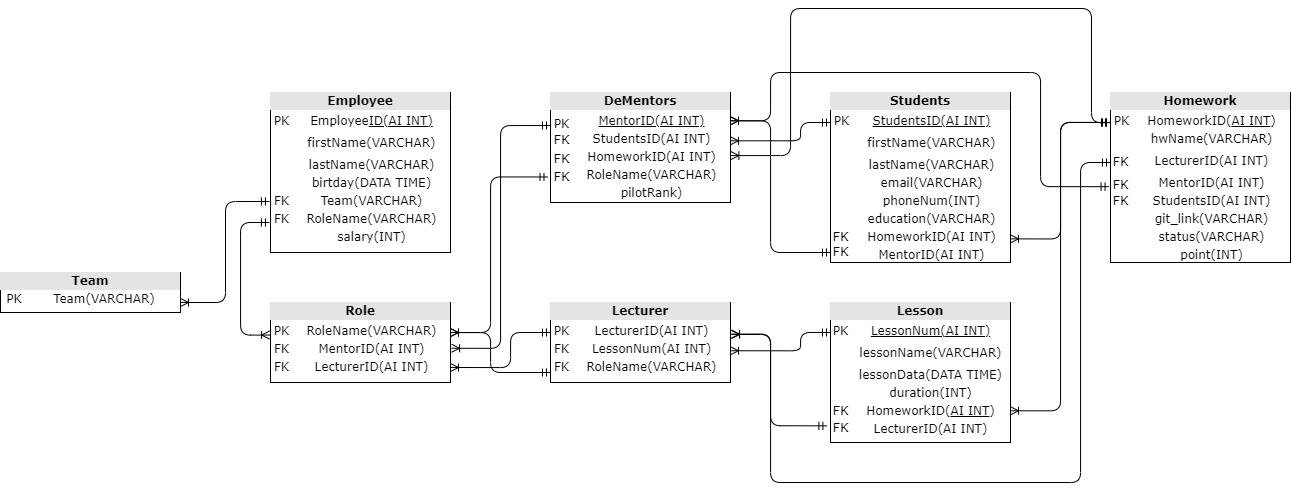

The diagram above was exported from draw.io. Its source (the exported page's mxGraphModel, read from the mxfile embedded in the PNG):
<mxGraphModel dx="1597" dy="2542" grid="1" gridSize="10" guides="1" tooltips="1" connect="1" arrows="1" fold="1" page="1" pageScale="1" pageWidth="1100" pageHeight="850" background="none" math="0" shadow="0">
  <root>
    <mxCell id="0" />
    <mxCell id="1" parent="0" />
    <mxCell id="2ed32ef02a7f4228-1" value="&lt;div style=&quot;box-sizing: border-box; width: 100%; background: rgb(228, 228, 228); padding: 2px;&quot;&gt;&lt;b&gt;Students&lt;/b&gt;&lt;/div&gt;&lt;table style=&quot;width:100%;font-size:1em;&quot; cellpadding=&quot;2&quot; cellspacing=&quot;0&quot;&gt;&lt;tbody style=&quot;line-height: 1.5;&quot;&gt;&lt;tr&gt;&lt;td&gt;PK&lt;/td&gt;&lt;td&gt;&lt;u&gt;StudentsID(AI INT)&lt;br&gt;&lt;/u&gt;&lt;/td&gt;&lt;/tr&gt;&lt;tr&gt;&lt;td&gt;&lt;br&gt;&lt;/td&gt;&lt;td&gt;firstName(VARCHAR)&lt;/td&gt;&lt;/tr&gt;&lt;tr&gt;&lt;td&gt;&lt;/td&gt;&lt;td&gt;lastName(VARCHAR)&lt;br&gt;email(VARCHAR)&lt;br&gt;phoneNum(INT)&lt;br&gt;education(VARCHAR)&lt;br&gt;HomeworkID(AI INT)&lt;br&gt;MentorID(AI INT)&lt;u&gt;&lt;br&gt;&lt;/u&gt;&lt;br&gt;&lt;br&gt;&lt;br&gt;&lt;br&gt;&lt;/td&gt;&lt;/tr&gt;&lt;/tbody&gt;&lt;/table&gt;" style="verticalAlign=top;align=center;overflow=fill;html=1;rounded=0;shadow=0;comic=0;labelBackgroundColor=none;strokeWidth=1;fontFamily=Verdana;fontSize=12" parent="1" vertex="1">
      <mxGeometry x="1280" y="-870" width="180" height="170" as="geometry" />
    </mxCell>
    <mxCell id="lF56c6ARgpih9ZYqG6j9-1" value="&lt;div style=&quot;box-sizing: border-box; width: 100%; background: rgb(228, 228, 228); padding: 2px;&quot;&gt;&lt;b&gt;DeMentors&lt;/b&gt;&lt;/div&gt;&lt;table style=&quot;width:100%;font-size:1em;&quot; cellpadding=&quot;2&quot; cellspacing=&quot;0&quot;&gt;&lt;tbody&gt;&lt;tr&gt;&lt;td&gt;PK&lt;br&gt;&lt;br&gt;&lt;br&gt;&lt;br&gt;&lt;br&gt;&lt;br&gt;&lt;br&gt;&lt;br&gt;&lt;/td&gt;&lt;td style=&quot;line-height: 1.5;&quot;&gt;&lt;u&gt;MentorID(AI INT)&lt;/u&gt;&lt;u&gt;&lt;br&gt;&lt;/u&gt;StudentsID(AI INT)&lt;br&gt;HomeworkID(AI INT)&lt;br&gt;RoleName(VARCHAR)&lt;br&gt;pilotRank)&lt;br&gt;&lt;u&gt;&lt;br&gt;&lt;br&gt;&lt;/u&gt;&lt;/td&gt;&lt;/tr&gt;&lt;tr&gt;&lt;td&gt;&lt;br&gt;&lt;/td&gt;&lt;td&gt;&lt;/td&gt;&lt;/tr&gt;&lt;tr&gt;&lt;td&gt;&lt;/td&gt;&lt;td&gt;&lt;br&gt;&lt;br&gt;&lt;br&gt;&lt;br&gt;&lt;br&gt;&lt;/td&gt;&lt;/tr&gt;&lt;/tbody&gt;&lt;/table&gt;" style="verticalAlign=top;align=center;overflow=fill;html=1;rounded=0;shadow=0;comic=0;labelBackgroundColor=none;strokeWidth=1;fontFamily=Verdana;fontSize=12" parent="1" vertex="1">
      <mxGeometry x="1000" y="-870" width="180" height="110" as="geometry" />
    </mxCell>
    <mxCell id="lF56c6ARgpih9ZYqG6j9-2" value="&lt;div style=&quot;box-sizing: border-box; width: 100%; background: rgb(228, 228, 228); padding: 2px;&quot;&gt;&lt;b&gt;Lesson&lt;/b&gt;&lt;/div&gt;&lt;table style=&quot;width:100%;font-size:1em;&quot; cellpadding=&quot;2&quot; cellspacing=&quot;0&quot;&gt;&lt;tbody style=&quot;line-height: 1.5;&quot;&gt;&lt;tr&gt;&lt;td&gt;PK&lt;/td&gt;&lt;td&gt;&lt;u&gt;LessonNum(AI INT)&lt;br&gt;&lt;/u&gt;&lt;/td&gt;&lt;/tr&gt;&lt;tr&gt;&lt;td&gt;&lt;/td&gt;&lt;td&gt;lessonName(VARCHAR)&lt;/td&gt;&lt;/tr&gt;&lt;tr&gt;&lt;td&gt;&lt;br&gt;&lt;/td&gt;&lt;td&gt;lessonData(DATA TIME)&lt;br&gt;duration(INT)&lt;br&gt;HomeworkID(&lt;u&gt;AI INT&lt;/u&gt;)&lt;br&gt;LecturerID(AI INT)&lt;br&gt;&lt;br&gt;&lt;br&gt;&lt;br&gt;&lt;/td&gt;&lt;/tr&gt;&lt;/tbody&gt;&lt;/table&gt;" style="verticalAlign=top;align=center;overflow=fill;html=1;rounded=0;shadow=0;comic=0;labelBackgroundColor=none;strokeWidth=1;fontFamily=Verdana;fontSize=12" parent="1" vertex="1">
      <mxGeometry x="1280" y="-660" width="180" height="140" as="geometry" />
    </mxCell>
    <mxCell id="lF56c6ARgpih9ZYqG6j9-3" value="&lt;div style=&quot;box-sizing: border-box; width: 100%; background: rgb(228, 228, 228); padding: 2px;&quot;&gt;&lt;b&gt;Employee&lt;/b&gt;&lt;br&gt;&lt;/div&gt;&lt;table style=&quot;width:100%;font-size:1em;&quot; cellpadding=&quot;2&quot; cellspacing=&quot;0&quot;&gt;&lt;tbody style=&quot;line-height: 1.5;&quot;&gt;&lt;tr&gt;&lt;td&gt;PK&lt;/td&gt;&lt;td&gt;Employee&lt;u&gt;ID(AI INT)&lt;/u&gt;&lt;/td&gt;&lt;/tr&gt;&lt;tr&gt;&lt;td&gt;&lt;br&gt;&lt;/td&gt;&lt;td&gt;firstName(VARCHAR)&lt;/td&gt;&lt;/tr&gt;&lt;tr&gt;&lt;td&gt;&lt;br&gt;FK&lt;br&gt;FK&lt;/td&gt;&lt;td&gt;lastName(VARCHAR)&lt;br&gt;birtday(DATA TIME)&lt;br&gt;Team(VARCHAR)&lt;br&gt;RoleName(VARCHAR)&lt;br&gt;salary(INT)&lt;/td&gt;&lt;/tr&gt;&lt;/tbody&gt;&lt;/table&gt;" style="verticalAlign=top;align=center;overflow=fill;html=1;rounded=0;shadow=0;comic=0;labelBackgroundColor=none;strokeWidth=1;fontFamily=Verdana;fontSize=12" parent="1" vertex="1">
      <mxGeometry x="720" y="-870" width="180" height="160" as="geometry" />
    </mxCell>
    <mxCell id="lF56c6ARgpih9ZYqG6j9-4" value="&lt;div style=&quot;box-sizing: border-box; width: 100%; background: rgb(228, 228, 228); padding: 2px;&quot;&gt;&lt;b&gt;Team&lt;/b&gt;&lt;br&gt;&lt;/div&gt;&lt;table style=&quot;width:100%;font-size:1em;&quot; cellpadding=&quot;2&quot; cellspacing=&quot;0&quot;&gt;&lt;tbody&gt;&lt;tr&gt;&lt;td&gt;PK&lt;/td&gt;&lt;td&gt;Team(VARCHAR)&lt;/td&gt;&lt;/tr&gt;&lt;tr&gt;&lt;td&gt;&lt;/td&gt;&lt;td&gt;&lt;/td&gt;&lt;/tr&gt;&lt;/tbody&gt;&lt;/table&gt;" style="verticalAlign=top;align=center;overflow=fill;html=1;rounded=0;shadow=0;comic=0;labelBackgroundColor=none;strokeWidth=1;fontFamily=Verdana;fontSize=12" parent="1" vertex="1">
      <mxGeometry x="450" y="-690" width="180" height="40" as="geometry" />
    </mxCell>
    <mxCell id="lF56c6ARgpih9ZYqG6j9-5" value="&lt;div style=&quot;box-sizing: border-box; width: 100%; background: rgb(228, 228, 228); padding: 2px;&quot;&gt;&lt;b&gt;Role&lt;/b&gt;&lt;br&gt;&lt;/div&gt;&lt;table style=&quot;width:100%;font-size:1em;&quot; cellpadding=&quot;2&quot; cellspacing=&quot;0&quot;&gt;&lt;tbody&gt;&lt;tr&gt;&lt;td style=&quot;line-height: 1.5;&quot;&gt;PK&lt;br&gt;FK&lt;br&gt;FK&lt;br&gt;&lt;br&gt;&lt;br&gt;&lt;br&gt;&lt;/td&gt;&lt;td style=&quot;line-height: 1.5;&quot;&gt;RoleName(VARCHAR)&lt;br&gt;MentorID(AI INT)&lt;br&gt;LecturerID(AI INT)&lt;br&gt;&lt;br&gt;&lt;u&gt;&lt;br&gt;&lt;/u&gt;&lt;u&gt;&lt;br&gt;&lt;/u&gt;&lt;/td&gt;&lt;/tr&gt;&lt;tr&gt;&lt;td&gt;&lt;br&gt;&lt;/td&gt;&lt;td&gt;&lt;/td&gt;&lt;/tr&gt;&lt;/tbody&gt;&lt;/table&gt;" style="verticalAlign=top;align=center;overflow=fill;html=1;rounded=0;shadow=0;comic=0;labelBackgroundColor=none;strokeWidth=1;fontFamily=Verdana;fontSize=12" parent="1" vertex="1">
      <mxGeometry x="720" y="-660" width="180" height="80" as="geometry" />
    </mxCell>
    <mxCell id="lF56c6ARgpih9ZYqG6j9-8" value="&lt;div style=&quot;box-sizing: border-box; width: 100%; background: rgb(228, 228, 228); padding: 2px;&quot;&gt;&lt;b&gt;Lecturer&lt;/b&gt;&lt;/div&gt;&lt;table style=&quot;width:100%;font-size:1em;&quot; cellpadding=&quot;2&quot; cellspacing=&quot;0&quot;&gt;&lt;tbody&gt;&lt;tr&gt;&lt;td style=&quot;line-height: 1.5;&quot;&gt;PK&lt;br&gt;FK&lt;br&gt;FK&lt;br&gt;&lt;br&gt;&lt;br&gt;&lt;/td&gt;&lt;td style=&quot;line-height: 1.5;&quot;&gt;LecturerID(AI INT)&lt;br&gt;LessonNum(AI INT)&lt;br&gt;RoleName(VARCHAR)&lt;br&gt;&lt;br&gt;&lt;br&gt;&lt;/td&gt;&lt;/tr&gt;&lt;/tbody&gt;&lt;/table&gt;" style="verticalAlign=top;align=center;overflow=fill;html=1;rounded=0;shadow=0;comic=0;labelBackgroundColor=none;strokeWidth=1;fontFamily=Verdana;fontSize=12" parent="1" vertex="1">
      <mxGeometry x="1000" y="-660" width="180" height="80" as="geometry" />
    </mxCell>
    <mxCell id="lF56c6ARgpih9ZYqG6j9-9" value="" style="edgeStyle=orthogonalEdgeStyle;html=1;endArrow=ERoneToMany;startArrow=ERmandOne;labelBackgroundColor=none;fontFamily=Verdana;fontSize=12;align=left;entryX=1;entryY=0.75;entryDx=0;entryDy=0;exitX=-0.006;exitY=0.681;exitDx=0;exitDy=0;exitPerimeter=0;" parent="1" source="lF56c6ARgpih9ZYqG6j9-3" target="lF56c6ARgpih9ZYqG6j9-4" edge="1">
      <mxGeometry width="100" height="100" relative="1" as="geometry">
        <mxPoint x="720" y="-736" as="sourcePoint" />
        <mxPoint x="260" y="-400.0000000000002" as="targetPoint" />
      </mxGeometry>
    </mxCell>
    <mxCell id="lF56c6ARgpih9ZYqG6j9-18" value="&lt;div style=&quot;box-sizing: border-box; width: 100%; background: rgb(228, 228, 228); padding: 2px;&quot;&gt;&lt;b&gt;Homework&lt;/b&gt;&lt;/div&gt;&lt;table style=&quot;width:100%;font-size:1em;&quot; cellpadding=&quot;2&quot; cellspacing=&quot;0&quot;&gt;&lt;tbody style=&quot;line-height: 1.5;&quot;&gt;&lt;tr&gt;&lt;td&gt;PK&lt;br&gt;&lt;br&gt;&lt;/td&gt;&lt;td&gt;HomeworkID(&lt;u&gt;AI INT&lt;/u&gt;)&lt;br&gt;hwName(VARCHAR)&lt;br&gt;&lt;/td&gt;&lt;/tr&gt;&lt;tr&gt;&lt;td&gt;&lt;br&gt;&lt;/td&gt;&lt;td&gt;LecturerID(AI INT)&lt;br&gt;&lt;/td&gt;&lt;/tr&gt;&lt;tr&gt;&lt;td&gt;&lt;/td&gt;&lt;td&gt;MentorID(AI INT)&lt;br&gt;StudentsID(AI INT)&lt;br&gt;git_link(VARCHAR)&lt;br&gt;status(VARCHAR)&lt;br&gt;point(INT)&lt;br&gt;&lt;br&gt;&lt;/td&gt;&lt;/tr&gt;&lt;/tbody&gt;&lt;/table&gt;" style="verticalAlign=top;align=center;overflow=fill;html=1;rounded=0;shadow=0;comic=0;labelBackgroundColor=none;strokeWidth=1;fontFamily=Verdana;fontSize=12" parent="1" vertex="1">
      <mxGeometry x="1560" y="-870" width="180" height="170" as="geometry" />
    </mxCell>
    <mxCell id="1QxbE2ePoCiQLOE2Nv14-6" value="" style="edgeStyle=orthogonalEdgeStyle;html=1;endArrow=ERoneToMany;startArrow=ERmandOne;labelBackgroundColor=none;fontFamily=Verdana;fontSize=12;align=left;exitX=-0.006;exitY=0.681;exitDx=0;exitDy=0;exitPerimeter=0;entryX=-0.005;entryY=0.407;entryDx=0;entryDy=0;entryPerimeter=0;" edge="1" parent="1" target="lF56c6ARgpih9ZYqG6j9-5">
      <mxGeometry width="100" height="100" relative="1" as="geometry">
        <mxPoint x="718.9200000000001" y="-740.0000000000002" as="sourcePoint" />
        <mxPoint x="710" y="-627" as="targetPoint" />
        <Array as="points">
          <mxPoint x="690" y="-740" />
          <mxPoint x="690" y="-627" />
        </Array>
      </mxGeometry>
    </mxCell>
    <mxCell id="1QxbE2ePoCiQLOE2Nv14-11" value="" style="edgeStyle=orthogonalEdgeStyle;html=1;endArrow=ERoneToMany;startArrow=ERmandOne;labelBackgroundColor=none;fontFamily=Verdana;fontSize=12;align=left;entryX=1;entryY=0.375;entryDx=0;entryDy=0;entryPerimeter=0;exitX=-0.014;exitY=0.768;exitDx=0;exitDy=0;exitPerimeter=0;" edge="1" parent="1" source="lF56c6ARgpih9ZYqG6j9-1" target="lF56c6ARgpih9ZYqG6j9-5">
      <mxGeometry width="100" height="100" relative="1" as="geometry">
        <mxPoint x="980" y="-790" as="sourcePoint" />
        <mxPoint x="940" y="-630" as="targetPoint" />
        <Array as="points">
          <mxPoint x="940" y="-786" />
          <mxPoint x="940" y="-630" />
        </Array>
      </mxGeometry>
    </mxCell>
    <mxCell id="1QxbE2ePoCiQLOE2Nv14-14" value="" style="edgeStyle=orthogonalEdgeStyle;html=1;endArrow=ERoneToMany;startArrow=ERmandOne;labelBackgroundColor=none;fontFamily=Verdana;fontSize=12;align=left;entryX=1.006;entryY=0.572;entryDx=0;entryDy=0;entryPerimeter=0;exitX=0;exitY=0.3;exitDx=0;exitDy=0;exitPerimeter=0;" edge="1" parent="1" source="lF56c6ARgpih9ZYqG6j9-1" target="lF56c6ARgpih9ZYqG6j9-5">
      <mxGeometry width="100" height="100" relative="1" as="geometry">
        <mxPoint x="970" y="-830" as="sourcePoint" />
        <mxPoint x="910" y="-620" as="targetPoint" />
        <Array as="points">
          <mxPoint x="950" y="-837" />
          <mxPoint x="950" y="-614" />
        </Array>
      </mxGeometry>
    </mxCell>
    <mxCell id="1QxbE2ePoCiQLOE2Nv14-15" value="" style="edgeStyle=orthogonalEdgeStyle;html=1;endArrow=ERoneToMany;startArrow=ERmandOne;labelBackgroundColor=none;fontFamily=Verdana;fontSize=12;align=left;" edge="1" parent="1" source="lF56c6ARgpih9ZYqG6j9-8">
      <mxGeometry width="100" height="100" relative="1" as="geometry">
        <mxPoint x="997.8399999999999" y="-628.76" as="sourcePoint" />
        <mxPoint x="900" y="-595" as="targetPoint" />
        <Array as="points">
          <mxPoint x="960" y="-630" />
          <mxPoint x="960" y="-595" />
        </Array>
      </mxGeometry>
    </mxCell>
    <mxCell id="1QxbE2ePoCiQLOE2Nv14-17" value="" style="edgeStyle=orthogonalEdgeStyle;html=1;endArrow=ERoneToMany;startArrow=ERmandOne;labelBackgroundColor=none;fontFamily=Verdana;fontSize=12;align=left;entryX=1;entryY=0.375;entryDx=0;entryDy=0;entryPerimeter=0;" edge="1" parent="1">
      <mxGeometry width="100" height="100" relative="1" as="geometry">
        <mxPoint x="1000" y="-590" as="sourcePoint" />
        <mxPoint x="900" y="-629.9" as="targetPoint" />
        <Array as="points">
          <mxPoint x="1000" y="-590" />
          <mxPoint x="940" y="-590" />
          <mxPoint x="940" y="-630" />
        </Array>
      </mxGeometry>
    </mxCell>
    <mxCell id="1QxbE2ePoCiQLOE2Nv14-18" value="" style="edgeStyle=orthogonalEdgeStyle;html=1;endArrow=ERoneToMany;startArrow=ERmandOne;labelBackgroundColor=none;fontFamily=Verdana;fontSize=12;align=left;entryX=1.006;entryY=0.395;entryDx=0;entryDy=0;exitX=-0.02;exitY=0.881;exitDx=0;exitDy=0;exitPerimeter=0;entryPerimeter=0;" edge="1" parent="1" source="lF56c6ARgpih9ZYqG6j9-2" target="lF56c6ARgpih9ZYqG6j9-8">
      <mxGeometry width="100" height="100" relative="1" as="geometry">
        <mxPoint x="1278.92" y="-840" as="sourcePoint" />
        <mxPoint x="1180" y="-614.24" as="targetPoint" />
        <Array as="points">
          <mxPoint x="1220" y="-537" />
          <mxPoint x="1220" y="-628" />
        </Array>
      </mxGeometry>
    </mxCell>
    <mxCell id="1QxbE2ePoCiQLOE2Nv14-19" value="" style="edgeStyle=orthogonalEdgeStyle;html=1;endArrow=ERoneToMany;startArrow=ERmandOne;labelBackgroundColor=none;fontFamily=Verdana;fontSize=12;align=left;entryX=1.006;entryY=0.395;entryDx=0;entryDy=0;entryPerimeter=0;exitX=0;exitY=0.214;exitDx=0;exitDy=0;exitPerimeter=0;" edge="1" parent="1" source="lF56c6ARgpih9ZYqG6j9-2">
      <mxGeometry width="100" height="100" relative="1" as="geometry">
        <mxPoint x="1260" y="-640" as="sourcePoint" />
        <mxPoint x="1180" y="-611.7400000000001" as="targetPoint" />
        <Array as="points">
          <mxPoint x="1250" y="-630" />
          <mxPoint x="1250" y="-612" />
        </Array>
      </mxGeometry>
    </mxCell>
    <mxCell id="1QxbE2ePoCiQLOE2Nv14-20" value="" style="edgeStyle=orthogonalEdgeStyle;html=1;endArrow=ERoneToMany;startArrow=ERmandOne;labelBackgroundColor=none;fontFamily=Verdana;fontSize=12;align=left;entryX=1.006;entryY=0.395;entryDx=0;entryDy=0;entryPerimeter=0;exitX=0;exitY=0.412;exitDx=0;exitDy=0;exitPerimeter=0;" edge="1" parent="1" source="lF56c6ARgpih9ZYqG6j9-18">
      <mxGeometry width="100" height="100" relative="1" as="geometry">
        <mxPoint x="1550" y="-790" as="sourcePoint" />
        <mxPoint x="1181" y="-628.0000000000001" as="targetPoint" />
        <Array as="points">
          <mxPoint x="1530" y="-800" />
          <mxPoint x="1530" y="-480" />
          <mxPoint x="1220" y="-480" />
          <mxPoint x="1220" y="-628" />
        </Array>
      </mxGeometry>
    </mxCell>
    <mxCell id="1QxbE2ePoCiQLOE2Nv14-23" value="FK" style="text;html=1;align=center;verticalAlign=middle;resizable=0;points=[];autosize=1;strokeColor=none;fillColor=none;" vertex="1" parent="1">
      <mxGeometry x="1270" y="-549" width="40" height="30" as="geometry" />
    </mxCell>
    <mxCell id="1QxbE2ePoCiQLOE2Nv14-24" value="FK" style="text;html=1;align=center;verticalAlign=middle;resizable=0;points=[];autosize=1;strokeColor=none;fillColor=none;" vertex="1" parent="1">
      <mxGeometry x="1270" y="-566" width="40" height="30" as="geometry" />
    </mxCell>
    <mxCell id="1QxbE2ePoCiQLOE2Nv14-25" value="" style="edgeStyle=orthogonalEdgeStyle;html=1;endArrow=ERoneToMany;startArrow=ERmandOne;labelBackgroundColor=none;fontFamily=Verdana;fontSize=12;align=left;entryX=1.006;entryY=0.395;entryDx=0;entryDy=0;entryPerimeter=0;exitX=0;exitY=0.176;exitDx=0;exitDy=0;exitPerimeter=0;" edge="1" parent="1" source="lF56c6ARgpih9ZYqG6j9-18">
      <mxGeometry width="100" height="100" relative="1" as="geometry">
        <mxPoint x="1540" y="-840" as="sourcePoint" />
        <mxPoint x="1460" y="-551.7000000000003" as="targetPoint" />
        <Array as="points">
          <mxPoint x="1510" y="-840" />
          <mxPoint x="1510" y="-552" />
        </Array>
      </mxGeometry>
    </mxCell>
    <mxCell id="1QxbE2ePoCiQLOE2Nv14-26" value="" style="edgeStyle=orthogonalEdgeStyle;html=1;endArrow=ERoneToMany;startArrow=ERmandOne;labelBackgroundColor=none;fontFamily=Verdana;fontSize=12;align=left;entryX=1.006;entryY=0.395;entryDx=0;entryDy=0;entryPerimeter=0;exitX=0;exitY=0.214;exitDx=0;exitDy=0;exitPerimeter=0;" edge="1" parent="1">
      <mxGeometry width="100" height="100" relative="1" as="geometry">
        <mxPoint x="1280" y="-839.9999999999998" as="sourcePoint" />
        <mxPoint x="1180" y="-821.7000000000003" as="targetPoint" />
        <Array as="points">
          <mxPoint x="1250" y="-839.96" />
          <mxPoint x="1250" y="-821.96" />
        </Array>
      </mxGeometry>
    </mxCell>
    <mxCell id="1QxbE2ePoCiQLOE2Nv14-27" value="" style="edgeStyle=orthogonalEdgeStyle;html=1;endArrow=ERoneToMany;startArrow=ERmandOne;labelBackgroundColor=none;fontFamily=Verdana;fontSize=12;align=left;entryX=1.006;entryY=0.395;entryDx=0;entryDy=0;entryPerimeter=0;exitX=-0.008;exitY=0.554;exitDx=0;exitDy=0;exitPerimeter=0;" edge="1" parent="1" source="lF56c6ARgpih9ZYqG6j9-18">
      <mxGeometry width="100" height="100" relative="1" as="geometry">
        <mxPoint x="1540" y="-770" as="sourcePoint" />
        <mxPoint x="1180" y="-841.7000000000003" as="targetPoint" />
        <Array as="points">
          <mxPoint x="1490" y="-776" />
          <mxPoint x="1490" y="-890" />
          <mxPoint x="1220" y="-890" />
          <mxPoint x="1220" y="-842" />
        </Array>
      </mxGeometry>
    </mxCell>
    <mxCell id="1QxbE2ePoCiQLOE2Nv14-28" value="" style="edgeStyle=orthogonalEdgeStyle;html=1;endArrow=ERoneToMany;startArrow=ERmandOne;labelBackgroundColor=none;fontFamily=Verdana;fontSize=12;align=left;exitX=-0.008;exitY=0.554;exitDx=0;exitDy=0;exitPerimeter=0;entryX=1.002;entryY=0.569;entryDx=0;entryDy=0;entryPerimeter=0;" edge="1" parent="1" target="lF56c6ARgpih9ZYqG6j9-1">
      <mxGeometry width="100" height="100" relative="1" as="geometry">
        <mxPoint x="1559.56" y="-839.8200000000002" as="sourcePoint" />
        <mxPoint x="1190" y="-800" as="targetPoint" />
        <Array as="points">
          <mxPoint x="1541" y="-840" />
          <mxPoint x="1541" y="-954" />
          <mxPoint x="1240" y="-954" />
          <mxPoint x="1240" y="-807" />
          <mxPoint x="1180" y="-807" />
        </Array>
      </mxGeometry>
    </mxCell>
    <mxCell id="1QxbE2ePoCiQLOE2Nv14-29" value="FK" style="text;html=1;align=center;verticalAlign=middle;resizable=0;points=[];autosize=1;strokeColor=none;fillColor=none;" vertex="1" parent="1">
      <mxGeometry x="991" y="-800" width="40" height="30" as="geometry" />
    </mxCell>
    <mxCell id="1QxbE2ePoCiQLOE2Nv14-31" value="FK" style="text;html=1;align=center;verticalAlign=middle;resizable=0;points=[];autosize=1;strokeColor=none;fillColor=none;" vertex="1" parent="1">
      <mxGeometry x="991" y="-818" width="40" height="30" as="geometry" />
    </mxCell>
    <mxCell id="1QxbE2ePoCiQLOE2Nv14-32" value="FK" style="text;html=1;align=center;verticalAlign=middle;resizable=0;points=[];autosize=1;strokeColor=none;fillColor=none;" vertex="1" parent="1">
      <mxGeometry x="991" y="-837" width="40" height="30" as="geometry" />
    </mxCell>
    <mxCell id="1QxbE2ePoCiQLOE2Nv14-33" value="FK" style="text;html=1;align=center;verticalAlign=middle;resizable=0;points=[];autosize=1;strokeColor=none;fillColor=none;" vertex="1" parent="1">
      <mxGeometry x="1550" y="-776" width="40" height="30" as="geometry" />
    </mxCell>
    <mxCell id="1QxbE2ePoCiQLOE2Nv14-35" value="FK" style="text;html=1;align=center;verticalAlign=middle;resizable=0;points=[];autosize=1;strokeColor=none;fillColor=none;" vertex="1" parent="1">
      <mxGeometry x="1550" y="-792" width="40" height="30" as="geometry" />
    </mxCell>
    <mxCell id="1QxbE2ePoCiQLOE2Nv14-36" value="FK" style="text;html=1;align=center;verticalAlign=middle;resizable=0;points=[];autosize=1;strokeColor=none;fillColor=none;" vertex="1" parent="1">
      <mxGeometry x="1550" y="-815" width="40" height="30" as="geometry" />
    </mxCell>
    <mxCell id="1QxbE2ePoCiQLOE2Nv14-37" value="" style="edgeStyle=orthogonalEdgeStyle;html=1;endArrow=ERoneToMany;startArrow=ERmandOne;labelBackgroundColor=none;fontFamily=Verdana;fontSize=12;align=left;entryX=1;entryY=0.861;entryDx=0;entryDy=0;entryPerimeter=0;" edge="1" parent="1" target="2ed32ef02a7f4228-1">
      <mxGeometry width="100" height="100" relative="1" as="geometry">
        <mxPoint x="1559" y="-840" as="sourcePoint" />
        <mxPoint x="1469" y="-723.7000000000003" as="targetPoint" />
        <Array as="points">
          <mxPoint x="1559" y="-840" />
          <mxPoint x="1510" y="-840" />
          <mxPoint x="1510" y="-724" />
        </Array>
      </mxGeometry>
    </mxCell>
    <mxCell id="1QxbE2ePoCiQLOE2Nv14-38" value="" style="edgeStyle=orthogonalEdgeStyle;html=1;endArrow=ERoneToMany;startArrow=ERmandOne;labelBackgroundColor=none;fontFamily=Verdana;fontSize=12;align=left;entryX=1.006;entryY=0.395;entryDx=0;entryDy=0;entryPerimeter=0;" edge="1" parent="1">
      <mxGeometry width="100" height="100" relative="1" as="geometry">
        <mxPoint x="1280" y="-710" as="sourcePoint" />
        <mxPoint x="1180" y="-841.7000000000003" as="targetPoint" />
        <Array as="points">
          <mxPoint x="1220" y="-710" />
          <mxPoint x="1220" y="-842" />
        </Array>
      </mxGeometry>
    </mxCell>
    <mxCell id="1QxbE2ePoCiQLOE2Nv14-39" value="FK" style="text;html=1;align=center;verticalAlign=middle;resizable=0;points=[];autosize=1;strokeColor=none;fillColor=none;" vertex="1" parent="1">
      <mxGeometry x="1270" y="-740" width="40" height="30" as="geometry" />
    </mxCell>
    <mxCell id="1QxbE2ePoCiQLOE2Nv14-40" value="FK" style="text;html=1;align=center;verticalAlign=middle;resizable=0;points=[];autosize=1;strokeColor=none;fillColor=none;" vertex="1" parent="1">
      <mxGeometry x="1270" y="-725" width="40" height="30" as="geometry" />
    </mxCell>
  </root>
</mxGraphModel>